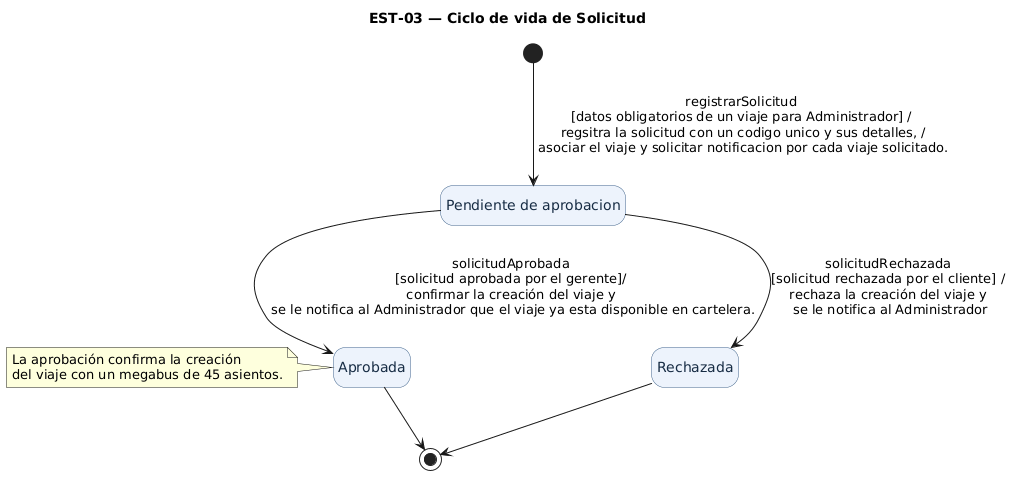

The diagram above was rendered by PlantUML. Its source (embedded in the PNG):
@startuml
title EST-03 — Ciclo de vida de Solicitud
skinparam backgroundColor white
skinparam shadowing false
skinparam state {
  BackgroundColor #EDF3FC
  BorderColor #42658C
  FontColor #172C44
}
hide empty description

state "Pendiente de aprobacion" as Pendiente
state "Aprobada" as Aprobada
state "Rechazada" as Rechazada

[*] --> Pendiente : registrarSolicitud\n[datos obligatorios de un viaje para Administrador] /\n regsitra la solicitud con un codigo unico y sus detalles, /\n asociar el viaje y solicitar notificacion por cada viaje solicitado.                            

Pendiente --> Aprobada : solicitudAprobada\n[solicitud aprobada por el gerente]/\n confirmar la creación del viaje y \n se le notifica al Administrador que el viaje ya esta disponible en cartelera.

'Pendiente --> Pendiente : pagoRechazado\n[todas las retenciones vigentes] /\ninformar rechazo y conservar sus vencimientos originales

'Pendiente --> Pendiente : pagoCancelado\n[todas las retenciones vigentes] /\ninformar cancelación y conservar sus vencimientos originales

Pendiente --> Rechazada : solicitudRechazada\n[solicitud rechazada por el cliente] /\n rechaza la creación del viaje y \n se le notifica al Administrador

Aprobada --> [*]
Rechazada --> [*]

note left of Aprobada
 La aprobación confirma la creación
 del viaje con un megabus de 45 asientos.
end note
@enduml